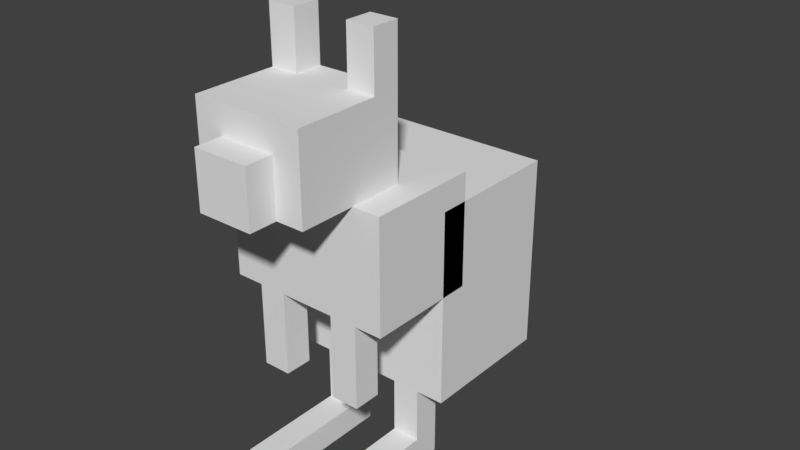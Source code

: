 # Source: petz_kangaroo.blend  (saved by Blender 2.79.0; exported with 4.5.12 LTS)
import bpy
from mathutils import Matrix  # noqa: F401  (used for matrix-valued properties, if any)

bpy.ops.wm.read_factory_settings(use_empty=True)
scene = bpy.context.scene
scene.name = 'Scene'

# ---- collections
col_collection_1 = bpy.data.collections.new('Collection 1'); scene.collection.children.link(col_collection_1)

# ---- materials (node trees are filled in below, after node groups)
mat_none = bpy.data.materials.new('none')
mat_none.alpha_threshold = 0.0
mat_none.use_transparent_shadow = False
mat_none.roughness = 0.5

# ---- material node trees

# ---- world
world_world = bpy.data.worlds.new('World'); scene.world = world_world
world_world.color = (0.05088, 0.05088, 0.05088)
world_world.use_sun_shadow = False
world_world.sun_shadow_jitter_overblur = 0.0
world_world.cycles.sampling_method = 'MANUAL'

# ---- meshes
me_nodebox14 = bpy.data.meshes.new('nodebox14')
me_nodebox14.from_pydata([(-0.0625, 0.375, 0.1875), (-0.0625, 0.375, 0.25), (-0.0625, 0.5, 0.25), (-0.0625, 0.5, 0.1875), (-0.125, 0.375, 0.1875), (-0.125, 0.375, 0.25), (-0.125, 0.5, 0.25), (-0.125, 0.5, 0.1875), (0.125, 0.375, 0.1875), (0.125, 0.375, 0.25), (0.125, 0.5, 0.25), (0.125, 0.5, 0.1875), (0.0625, 0.375, 0.1875), (0.0625, 0.375, 0.25), (0.0625, 0.5, 0.25), (0.0625, 0.5, 0.1875), (-0.0625, -0.25, 0.25), (-0.0625, -0.25, 0.3125), (-0.0625, -0.0625, 0.3125), (-0.0625, -0.0625, 0.25), (-0.125, -0.25, 0.25), (-0.125, -0.25, 0.3125), (-0.125, -0.0625, 0.3125), (-0.125, -0.0625, 0.25), (0.125, -0.25, 0.25), (0.125, -0.25, 0.3125), (0.125, -0.0625, 0.3125), (0.125, -0.0625, 0.25), (0.0625, -0.25, 0.25), (0.0625, -0.25, 0.3125), (0.0625, -0.0625, 0.3125), (0.0625, -0.0625, 0.25), (0.125, -0.5, 0.0625), (0.125, -0.5, 0.125), (0.125, -0.3125, 0.125), (0.125, -0.3125, 0.0625), (0.0625, -0.5, 0.0625), (0.0625, -0.5, 0.125), (0.0625, -0.3125, 0.125), (0.0625, -0.3125, 0.0625), (-0.0625, -0.5, 0.0625), (-0.0625, -0.5, 0.125), (-0.0625, -0.3125, 0.125), (-0.0625, -0.3125, 0.0625), (-0.125, -0.5, 0.0625), (-0.125, -0.5, 0.125), (-0.125, -0.3125, 0.125), (-0.125, -0.3125, 0.0625), (-0.0625, -0.5, 0.125), (-0.0625, -0.5, 0.375), (-0.0625, -0.4375, 0.375), (-0.0625, -0.4375, 0.125), (-0.125, -0.5, 0.125), (-0.125, -0.5, 0.375), (-0.125, -0.4375, 0.375), (-0.125, -0.4375, 0.125), (0.125, -0.5, 0.125), (0.125, -0.5, 0.375), (0.125, -0.4375, 0.375), (0.125, -0.4375, 0.125), (0.0625, -0.5, 0.125), (0.0625, -0.5, 0.375), (0.0625, -0.4375, 0.375), (0.0625, -0.4375, 0.125), (0.0625, 0.1875, 0.4375), (0.0625, 0.1875, 0.5), (0.0625, 0.3125, 0.5), (0.0625, 0.3125, 0.4375), (-0.0625, 0.1875, 0.4375), (-0.0625, 0.1875, 0.5), (-0.0625, 0.3125, 0.5), (-0.0625, 0.3125, 0.4375), (0.125, 0.1875, 0.1875), (0.125, 0.1875, 0.4375), (0.125, 0.375, 0.4375), (0.125, 0.375, 0.1875), (-0.125, 0.1875, 0.1875), (-0.125, 0.1875, 0.4375), (-0.125, 0.375, 0.4375), (-0.125, 0.375, 0.1875), (0.0, -0.4375, -0.1875), (0.0, -0.4375, -0.125), (0.0, -0.3125, -0.125), (0.0, -0.3125, -0.1875), (-0.0625, -0.4375, -0.1875), (-0.0625, -0.4375, -0.125), (-0.0625, -0.3125, -0.125), (-0.0625, -0.3125, -0.1875), (0.1875, -0.0625, 0.0625), (0.1875, -0.0625, 0.3125), (0.1875, 0.1875, 0.3125), (0.1875, 0.1875, 0.0625), (-0.1875, -0.0625, 0.0625), (-0.1875, -0.0625, 0.3125), (-0.1875, 0.1875, 0.3125), (-0.1875, 0.1875, 0.0625), (0.0, -0.5, -0.4375), (0.0, -0.5, -0.125), (0.0, -0.4375, -0.125), (0.0, -0.4375, -0.4375), (-0.0625, -0.5, -0.4375), (-0.0625, -0.5, -0.125), (-0.0625, -0.4375, -0.125), (-0.0625, -0.4375, -0.4375), (0.1875, -0.3125, -0.1875), (0.1875, -0.3125, 0.125), (0.1875, 0.125, 0.125), (0.1875, 0.125, -0.1875), (-0.1875, -0.3125, -0.1875), (-0.1875, -0.3125, 0.125), (-0.1875, 0.125, 0.125), (-0.1875, 0.125, -0.1875)], [], [(0, 1, 2, 3), (4, 5, 6, 7), (0, 3, 7, 4), (1, 2, 6, 5), (0, 1, 5, 4), (3, 2, 6, 7), (8, 9, 10, 11), (12, 13, 14, 15), (8, 11, 15, 12), (9, 10, 14, 13), (8, 9, 13, 12), (11, 10, 14, 15), (16, 17, 18, 19), (20, 21, 22, 23), (16, 19, 23, 20), (17, 18, 22, 21), (16, 17, 21, 20), (19, 18, 22, 23), (24, 25, 26, 27), (28, 29, 30, 31), (24, 27, 31, 28), (25, 26, 30, 29), (24, 25, 29, 28), (27, 26, 30, 31), (32, 33, 34, 35), (36, 37, 38, 39), (32, 35, 39, 36), (33, 34, 38, 37), (32, 33, 37, 36), (35, 34, 38, 39), (40, 41, 42, 43), (44, 45, 46, 47), (40, 43, 47, 44), (41, 42, 46, 45), (40, 41, 45, 44), (43, 42, 46, 47), (48, 49, 50, 51), (52, 53, 54, 55), (48, 51, 55, 52), (49, 50, 54, 53), (48, 49, 53, 52), (51, 50, 54, 55), (56, 57, 58, 59), (60, 61, 62, 63), (56, 59, 63, 60), (57, 58, 62, 61), (56, 57, 61, 60), (59, 58, 62, 63), (64, 65, 66, 67), (68, 69, 70, 71), (64, 67, 71, 68), (65, 66, 70, 69), (64, 65, 69, 68), (67, 66, 70, 71), (72, 73, 74, 75), (76, 77, 78, 79), (72, 75, 79, 76), (73, 74, 78, 77), (72, 73, 77, 76), (75, 74, 78, 79), (80, 81, 82, 83), (84, 85, 86, 87), (80, 83, 87, 84), (81, 82, 86, 85), (80, 81, 85, 84), (83, 82, 86, 87), (88, 89, 90, 91), (92, 93, 94, 95), (88, 91, 95, 92), (89, 90, 94, 93), (88, 89, 93, 92), (91, 90, 94, 95), (96, 97, 98, 99), (100, 101, 102, 103), (96, 99, 103, 100), (97, 98, 102, 101), (96, 97, 101, 100), (99, 98, 102, 103), (104, 105, 106, 107), (108, 109, 110, 111), (104, 107, 111, 108), (105, 106, 110, 109), (104, 105, 109, 108), (107, 106, 110, 111)])
_uv = me_nodebox14.uv_layers.new(name='UVMap')
_uv.uv.foreach_set('vector', [0.7059, 0.8235, 0.7647, 0.8235, 0.7647, 0.9412, 0.7059, 0.9412, 0.7059, 0.8235, 0.7647, 0.8235, 0.7647, 0.9412, 0.7059, 0.9412, 0.1176, 0.8824, 0.1176, 1.0, 0.05882, 1.0, 0.05882, 0.8824, 0.1176, 0.8824, 0.1176, 1.0, 0.05882, 1.0, 0.05882, 0.8824, 0.05882, 0.9412, 0.05882, 0.8824, 0.1176, 0.8824, 0.1176, 0.9412, 0.05882, 1.0, 0.05882, 0.9412, 0.1176, 0.9412, 0.1176, 1.0, 0.7059, 0.8235, 0.7647, 0.8235, 0.7647, 0.9412, 0.7059, 0.9412, 0.7059, 0.8235, 0.7647, 0.8235, 0.7647, 0.9412, 0.7059, 0.9412, 0.2941, 0.8824, 0.2941, 1.0, 0.2353, 1.0, 0.2353, 0.8824, 0.2941, 0.8824, 0.2941, 1.0, 0.2353, 1.0, 0.2353, 0.8824, 0.2353, 0.9412, 0.2353, 0.8824, 0.2941, 0.8824, 0.2941, 0.9412, 0.2353, 1.0, 0.2353, 0.9412, 0.2941, 0.9412, 0.2941, 1.0, 0.8235, 0.4118, 0.7647, 0.4118, 0.7647, 0.2353, 0.8235, 0.2353, 0.8235, 0.4118, 0.7647, 0.4118, 0.7647, 0.2353, 0.8235, 0.2353, 0.1176, 0.2941, 0.1176, 0.4706, 0.05882, 0.4706, 0.05882, 0.2941, 0.1176, 0.2941, 0.1176, 0.4706, 0.05882, 0.4706, 0.05882, 0.2941, 0.05882, 0.3529, 0.05882, 0.2941, 0.1176, 0.2941, 0.1176, 0.3529, 0.05882, 0.4706, 0.05882, 0.4118, 0.1176, 0.4118, 0.1176, 0.4706, 0.8235, 0.4118, 0.7647, 0.4118, 0.7647, 0.2353, 0.8235, 0.2353, 0.8235, 0.4118, 0.7647, 0.4118, 0.7647, 0.2353, 0.8235, 0.2353, 0.2353, 0.4706, 0.2353, 0.2941, 0.2941, 0.2941, 0.2941, 0.4706, 0.2353, 0.4706, 0.2353, 0.2941, 0.2941, 0.2941, 0.2941, 0.4706, 0.2353, 0.3529, 0.2353, 0.2941, 0.2941, 0.2941, 0.2941, 0.3529, 0.2353, 0.4706, 0.2353, 0.4118, 0.2941, 0.4118, 0.2941, 0.4706, 0.6471, 0.1765, 0.5882, 0.1765, 0.5882, 0.0, 0.6471, 0.0, 0.6471, 0.1765, 0.5882, 0.1765, 0.5882, 0.0, 0.6471, 0.0, 0.2941, 0.05882, 0.2941, 0.2353, 0.2353, 0.2353, 0.2353, 0.05882, 0.2941, 0.05882, 0.2941, 0.2353, 0.2353, 0.2353, 0.2353, 0.05882, 0.5882, 0.05882, 0.5882, 0.0, 0.6471, 0.0, 0.6471, 0.05882, 0.2353, 0.2353, 0.2353, 0.1765, 0.2941, 0.1765, 0.2941, 0.2353, 0.6471, 0.1765, 0.5882, 0.1765, 0.5882, 0.0, 0.6471, 0.0, 0.6471, 0.1765, 0.5882, 0.1765, 0.5882, 0.0, 0.6471, 0.0, 0.1176, 0.05882, 0.1176, 0.2353, 0.05882, 0.2353, 0.05882, 0.05882, 0.1176, 0.05882, 0.1176, 0.2353, 0.05882, 0.2353, 0.05882, 0.05882, 0.5882, 0.05882, 0.5882, 0.0, 0.6471, 0.0, 0.6471, 0.05882, 0.05882, 0.2353, 0.05882, 0.1765, 0.1176, 0.1765, 0.1176, 0.2353, 0.6471, 0.0, 0.8824, 0.0, 0.8824, 0.05882, 0.6471, 0.05882, 0.6471, 0.0, 0.8824, 0.0, 0.8824, 0.05882, 0.6471, 0.05882, 0.1176, 0.05882, 0.1176, 0.1176, 0.05882, 0.1176, 0.05882, 0.05882, 0.1176, 0.05882, 0.1176, 0.1176, 0.05882, 0.1176, 0.05882, 0.05882, 0.6471, 0.0, 0.8824, 0.0, 0.8824, 0.05882, 0.6471, 0.05882, 0.3529, 0.3235, 0.5882, 0.3235, 0.5882, 0.3824, 0.3529, 0.3824, 0.6471, 0.0, 0.8824, 0.0, 0.8824, 0.05882, 0.6471, 0.05882, 0.6471, 0.0, 0.8824, 0.0, 0.8824, 0.05882, 0.6471, 0.05882, 0.2941, 0.05882, 0.2941, 0.1176, 0.2353, 0.1176, 0.2353, 0.05882, 0.2941, 0.05882, 0.2941, 0.1176, 0.2353, 0.1176, 0.2353, 0.05882, 0.6471, 0.0, 0.8824, 0.0, 0.8824, 0.05882, 0.6471, 0.05882, 0.3529, 0.2353, 0.5882, 0.2353, 0.5882, 0.2941, 0.3529, 0.2941, 1.0, 0.7647, 0.9412, 0.7647, 0.9412, 0.6471, 1.0, 0.6471, 1.0, 0.7647, 0.9412, 0.7647, 0.9412, 0.6471, 1.0, 0.6471, 0.2353, 0.7059, 0.2353, 0.8235, 0.1176, 0.8235, 0.1176, 0.7059, 0.2353, 0.7059, 0.2353, 0.8235, 0.1176, 0.8235, 0.1176, 0.7059, 0.1176, 0.8529, 0.1176, 0.7941, 0.2353, 0.7941, 0.2353, 0.8529, 0.1176, 0.8824, 0.1176, 0.8235, 0.2353, 0.8235, 0.2353, 0.8824, 0.7059, 0.6471, 0.9412, 0.6471, 0.9412, 0.8235, 0.7059, 0.8235, 0.7059, 0.6471, 0.9412, 0.6471, 0.9412, 0.8235, 0.7059, 0.8235, 0.7941, 0.6471, 0.6765, 0.6471, 0.6765, 0.5, 0.7941, 0.5, 0.2941, 0.7059, 0.2941, 0.8824, 0.05882, 0.8824, 0.05882, 0.7059, 0.5882, 0.6471, 0.5882, 0.4118, 0.8235, 0.4118, 0.8235, 0.6471, 0.5882, 0.6471, 0.5882, 0.4118, 0.8235, 0.4118, 0.8235, 0.6471, 0.4118, 0.1765, 0.3529, 0.1765, 0.3529, 0.05882, 0.4118, 0.05882, 0.4118, 0.1765, 0.3529, 0.1765, 0.3529, 0.05882, 0.4118, 0.05882, 0.6471, 0.2353, 0.6471, 0.3529, 0.5882, 0.3529, 0.5882, 0.2353, 0.2059, 0.05882, 0.2059, 0.1765, 0.1471, 0.1765, 0.1471, 0.05882, 0.1471, 0.1765, 0.1471, 0.1176, 0.2059, 0.1176, 0.2059, 0.1765, 0.3529, 0.1765, 0.3529, 0.1176, 0.4118, 0.1176, 0.4118, 0.1765, 0.8235, 0.6471, 0.5882, 0.6471, 0.5882, 0.4118, 0.8235, 0.4118, 0.8235, 0.6471, 0.5882, 0.6471, 0.5882, 0.4118, 0.8235, 0.4118, 0.3529, 0.4706, 0.3529, 0.7059, 0.0, 0.7059, 0.0, 0.4706, 0.3529, 0.4706, 0.3529, 0.7059, 0.0, 0.7059, 0.0, 0.4706, 0.3529, 0.4706, 0.3529, 0.7059, 0.0, 0.7059, 0.0, 0.4706, 0.3529, 0.4706, 0.3529, 0.7059, 0.0, 0.7059, 0.0, 0.4706, 0.4118, 0.05882, 0.1176, 0.05882, 0.1176, 0.0, 0.4118, 0.0, 0.4118, 0.05882, 0.1176, 0.05882, 0.1176, 0.0, 0.4118, 0.0, 0.2059, 0.05882, 0.2059, 0.1176, 0.1471, 0.1176, 0.1471, 0.05882, 0.2059, 0.05882, 0.2059, 0.1176, 0.1471, 0.1176, 0.1471, 0.05882, 0.4118, 0.05882, 0.1176, 0.05882, 0.1176, 0.0, 0.4118, 0.0, 0.6765, 0.3235, 0.3824, 0.3235, 0.3824, 0.2647, 0.6765, 0.2647, 0.3529, 0.1765, 0.6471, 0.1765, 0.6471, 0.5882, 0.3529, 0.5882, 0.3529, 0.1765, 0.6471, 0.1765, 0.6471, 0.5882, 0.3529, 0.5882, 0.7059, 0.1765, 0.7059, 0.5882, 0.3529, 0.5882, 0.3529, 0.1765, 0.3529, 0.5882, 0.3529, 0.1765, 0.7059, 0.1765, 0.7059, 0.5882, 0.3529, 0.1765, 0.6471, 0.1765, 0.6471, 0.5294, 0.3529, 0.5294, 0.3529, 0.1765, 0.6471, 0.1765, 0.6471, 0.5294, 0.3529, 0.5294])
me_nodebox14.materials.append(mat_none)
me_nodebox14.use_remesh_preserve_volume = False
me_nodebox14.use_remesh_preserve_attributes = False
me_nodebox14.use_mirror_vertex_groups = False
me_nodebox14.update()

# ---- objects
ob_kangaroo = bpy.data.objects.new('kangaroo', me_nodebox14)

# ---- transforms, parenting, visibility, modifiers, constraints
ob_kangaroo.location = (0.0, 0.0, 0.0)
ob_kangaroo.rotation_euler = (1.571, -0.0, 0.0)
ob_kangaroo.lineart.crease_threshold = 0.0
_vg = ob_kangaroo.vertex_groups.new(name='head')
_vg = ob_kangaroo.vertex_groups.new(name='body')
_vg = ob_kangaroo.vertex_groups.new(name='left_leg')
_vg = ob_kangaroo.vertex_groups.new(name='right_leg')
_vg = ob_kangaroo.vertex_groups.new(name='tail_top')
_vg = ob_kangaroo.vertex_groups.new(name='tail_bottom')
_vg = ob_kangaroo.vertex_groups.new(name='right_bottom_leg')
_vg = ob_kangaroo.vertex_groups.new(name='right_top_leg')
_vg = ob_kangaroo.vertex_groups.new(name='left_top_leg')
_vg = ob_kangaroo.vertex_groups.new(name='left_bottom_leg')

# ---- collection membership
col_collection_1.objects.link(ob_kangaroo)

# ---- scene / render settings (as saved in the file)
scene.frame_start = 0; scene.frame_end = 80; scene.frame_set(1)
scene.render.engine = 'BLENDER_EEVEE_NEXT'
scene.render.resolution_percentage = 50
scene.render.dither_intensity = 0.0
scene.cycles.use_denoising = False
scene.cycles.samples = 128
scene.cycles.sampling_pattern = 'TABULATED_SOBOL'
scene.cycles.use_adaptive_sampling = False
scene.cycles.use_light_tree = False
scene.cycles.blur_glossy = 0.0
scene.cycles.sample_clamp_indirect = 0.0
scene.view_settings.view_transform = 'Standard'
bpy.context.view_layer.update()

# ---- added for rendering (the .blend has no active camera and no usable light): camera, sun
cam_auto = bpy.data.cameras.new('AutoCamera')
cam_auto.lens = 50.0
cam_auto.sensor_width = 36.0
cam_auto.clip_end = 1000.0
ob_auto_camera = bpy.data.objects.new('AutoCamera', cam_auto)
scene.collection.objects.link(ob_auto_camera)
ob_auto_camera.location = (1.31484, -1.60906, 1.05187)
ob_auto_camera.rotation_euler = (1.09748, -7.21219e-08, 0.694738)
scene.camera = ob_auto_camera
light_auto_sun = bpy.data.lights.new('AutoSun', 'SUN')
light_auto_sun.energy = 3.0
light_auto_sun.angle = 0.0523599
ob_auto_sun = bpy.data.objects.new('AutoSun', light_auto_sun)
scene.collection.objects.link(ob_auto_sun)
ob_auto_sun.rotation_euler = (0.872665, 0.174533, 0.523599)
bpy.context.view_layer.update()
